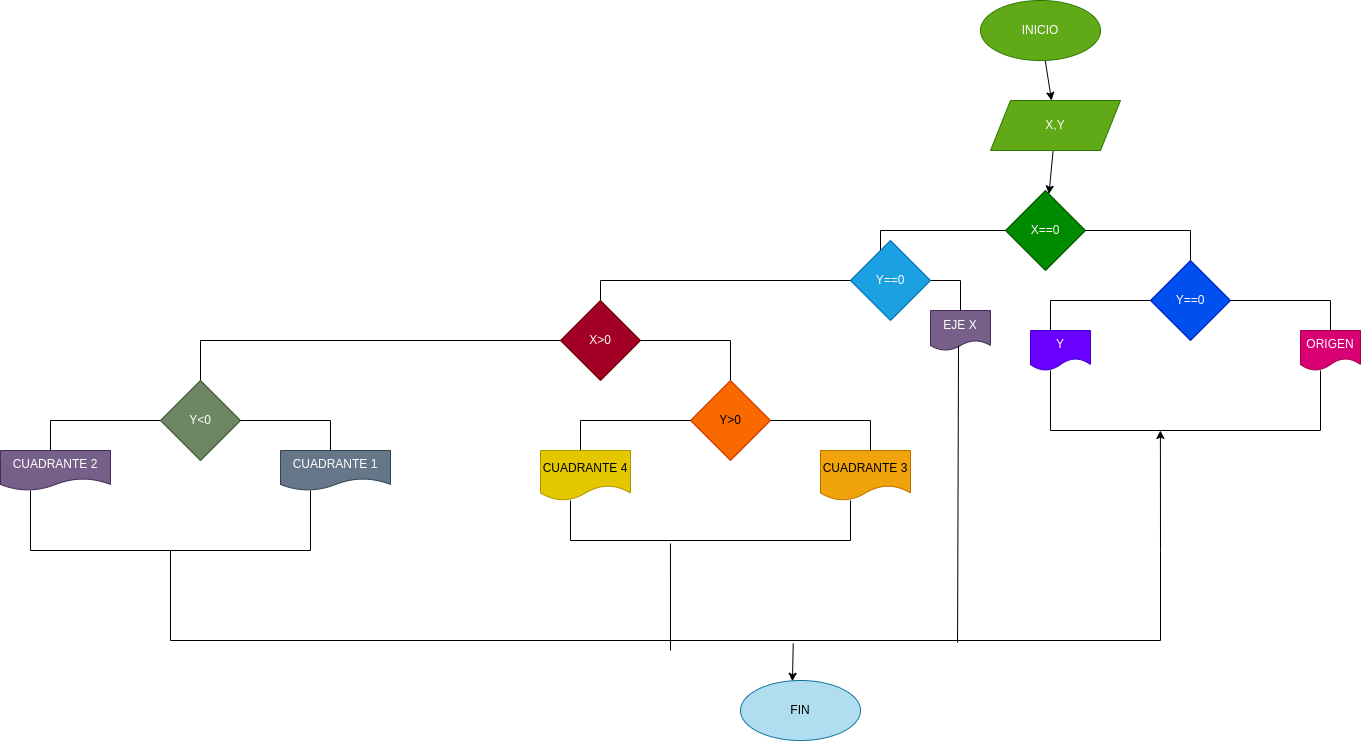

The diagram above was exported from draw.io. Its source (the exported page's mxGraphModel, read from the mxfile embedded in the PNG):
<mxGraphModel dx="2292" dy="411" grid="1" gridSize="10" guides="1" tooltips="1" connect="1" arrows="1" fold="1" page="1" pageScale="1" pageWidth="1654" pageHeight="2336" math="0" shadow="0">
  <root>
    <mxCell id="0" />
    <mxCell id="1" parent="0" />
    <mxCell id="4" value="" style="edgeStyle=none;html=1;" edge="1" parent="1" source="2" target="3">
      <mxGeometry relative="1" as="geometry" />
    </mxCell>
    <mxCell id="2" value="INICIO" style="ellipse;whiteSpace=wrap;html=1;fillColor=#60a917;fontColor=#ffffff;strokeColor=#2D7600;" vertex="1" parent="1">
      <mxGeometry x="230" y="30" width="120" height="60" as="geometry" />
    </mxCell>
    <mxCell id="6" value="" style="edgeStyle=none;html=1;" edge="1" parent="1" source="3" target="5">
      <mxGeometry relative="1" as="geometry" />
    </mxCell>
    <mxCell id="3" value="X,Y" style="shape=parallelogram;perimeter=parallelogramPerimeter;whiteSpace=wrap;html=1;fixedSize=1;fillColor=#60a917;fontColor=#ffffff;strokeColor=#2D7600;" vertex="1" parent="1">
      <mxGeometry x="240" y="130" width="130" height="50" as="geometry" />
    </mxCell>
    <mxCell id="5" value="X==0" style="rhombus;whiteSpace=wrap;html=1;fillColor=#008a00;fontColor=#ffffff;strokeColor=#005700;" vertex="1" parent="1">
      <mxGeometry x="255" y="220" width="80" height="80" as="geometry" />
    </mxCell>
    <mxCell id="11" value="" style="shape=partialRectangle;whiteSpace=wrap;html=1;bottom=0;right=0;fillColor=none;direction=south;" vertex="1" parent="1">
      <mxGeometry x="335" y="260" width="105" height="30" as="geometry" />
    </mxCell>
    <mxCell id="12" value="Y==0" style="rhombus;whiteSpace=wrap;html=1;fillColor=#0050ef;fontColor=#ffffff;strokeColor=#001DBC;" vertex="1" parent="1">
      <mxGeometry x="400" y="290" width="80" height="80" as="geometry" />
    </mxCell>
    <mxCell id="13" value="" style="shape=partialRectangle;whiteSpace=wrap;html=1;bottom=0;right=0;fillColor=none;" vertex="1" parent="1">
      <mxGeometry x="300" y="330" width="100" height="30" as="geometry" />
    </mxCell>
    <mxCell id="14" value="Y" style="shape=document;whiteSpace=wrap;html=1;boundedLbl=1;fillColor=#6a00ff;fontColor=#ffffff;strokeColor=#3700CC;" vertex="1" parent="1">
      <mxGeometry x="280" y="360" width="60" height="40" as="geometry" />
    </mxCell>
    <mxCell id="16" value="ORIGEN" style="shape=document;whiteSpace=wrap;html=1;boundedLbl=1;fillColor=#d80073;fontColor=#ffffff;strokeColor=#A50040;" vertex="1" parent="1">
      <mxGeometry x="550" y="360" width="60" height="40" as="geometry" />
    </mxCell>
    <mxCell id="17" value="" style="shape=partialRectangle;whiteSpace=wrap;html=1;bottom=0;right=0;fillColor=none;direction=south;" vertex="1" parent="1">
      <mxGeometry x="480" y="330" width="100" height="30" as="geometry" />
    </mxCell>
    <mxCell id="18" value="" style="shape=partialRectangle;whiteSpace=wrap;html=1;bottom=1;right=1;left=1;top=0;fillColor=none;routingCenterX=-0.5;" vertex="1" parent="1">
      <mxGeometry x="300" y="400" width="270" height="60" as="geometry" />
    </mxCell>
    <mxCell id="19" value="" style="shape=partialRectangle;whiteSpace=wrap;html=1;bottom=0;right=0;fillColor=none;" vertex="1" parent="1">
      <mxGeometry x="130" y="260" width="125" height="30" as="geometry" />
    </mxCell>
    <mxCell id="20" value="Y==0" style="rhombus;whiteSpace=wrap;html=1;fillColor=#1ba1e2;fontColor=#ffffff;strokeColor=#006EAF;" vertex="1" parent="1">
      <mxGeometry x="100" y="270" width="80" height="80" as="geometry" />
    </mxCell>
    <mxCell id="23" value="" style="shape=partialRectangle;whiteSpace=wrap;html=1;bottom=0;right=0;fillColor=none;" vertex="1" parent="1">
      <mxGeometry x="-150" y="310" width="250" height="20" as="geometry" />
    </mxCell>
    <mxCell id="32" value="X&amp;gt;0" style="rhombus;whiteSpace=wrap;html=1;fillColor=#a20025;fontColor=#ffffff;strokeColor=#6F0000;" vertex="1" parent="1">
      <mxGeometry x="-190" y="330" width="80" height="80" as="geometry" />
    </mxCell>
    <mxCell id="33" value="" style="shape=partialRectangle;whiteSpace=wrap;html=1;bottom=0;right=0;fillColor=none;direction=south;" vertex="1" parent="1">
      <mxGeometry x="-110" y="370" width="90" height="40" as="geometry" />
    </mxCell>
    <mxCell id="36" value="Y&amp;gt;0" style="rhombus;whiteSpace=wrap;html=1;fillColor=#fa6800;fontColor=#000000;strokeColor=#C73500;" vertex="1" parent="1">
      <mxGeometry x="-60" y="410" width="80" height="80" as="geometry" />
    </mxCell>
    <mxCell id="38" value="" style="shape=partialRectangle;whiteSpace=wrap;html=1;bottom=0;right=0;fillColor=none;" vertex="1" parent="1">
      <mxGeometry x="-170" y="450" width="110" height="30" as="geometry" />
    </mxCell>
    <mxCell id="40" value="CUADRANTE 4" style="shape=document;whiteSpace=wrap;html=1;boundedLbl=1;fillColor=#e3c800;fontColor=#000000;strokeColor=#B09500;" vertex="1" parent="1">
      <mxGeometry x="-210" y="480" width="90" height="50" as="geometry" />
    </mxCell>
    <mxCell id="41" value="CUADRANTE 3" style="shape=document;whiteSpace=wrap;html=1;boundedLbl=1;fillColor=#f0a30a;fontColor=#000000;strokeColor=#BD7000;" vertex="1" parent="1">
      <mxGeometry x="70" y="480" width="90" height="50" as="geometry" />
    </mxCell>
    <mxCell id="42" value="" style="shape=partialRectangle;whiteSpace=wrap;html=1;bottom=0;right=0;fillColor=none;direction=south;" vertex="1" parent="1">
      <mxGeometry x="20" y="450" width="100" height="30" as="geometry" />
    </mxCell>
    <mxCell id="43" value="" style="shape=partialRectangle;whiteSpace=wrap;html=1;bottom=1;right=1;left=1;top=0;fillColor=none;routingCenterX=-0.5;" vertex="1" parent="1">
      <mxGeometry x="-180" y="530" width="280" height="40" as="geometry" />
    </mxCell>
    <mxCell id="44" value="" style="shape=partialRectangle;whiteSpace=wrap;html=1;bottom=0;right=0;fillColor=none;" vertex="1" parent="1">
      <mxGeometry x="-550" y="370" width="360" height="40" as="geometry" />
    </mxCell>
    <mxCell id="45" value="Y&amp;lt;0" style="rhombus;whiteSpace=wrap;html=1;fillColor=#6d8764;fontColor=#ffffff;strokeColor=#3A5431;" vertex="1" parent="1">
      <mxGeometry x="-590" y="410" width="80" height="80" as="geometry" />
    </mxCell>
    <mxCell id="46" value="" style="shape=partialRectangle;whiteSpace=wrap;html=1;bottom=0;right=0;fillColor=none;" vertex="1" parent="1">
      <mxGeometry x="-700" y="450" width="110" height="30" as="geometry" />
    </mxCell>
    <mxCell id="47" value="CUADRANTE 2" style="shape=document;whiteSpace=wrap;html=1;boundedLbl=1;fillColor=#76608a;fontColor=#ffffff;strokeColor=#432D57;" vertex="1" parent="1">
      <mxGeometry x="-750" y="480" width="110" height="40" as="geometry" />
    </mxCell>
    <mxCell id="48" value="" style="shape=partialRectangle;whiteSpace=wrap;html=1;bottom=0;right=0;fillColor=none;direction=south;" vertex="1" parent="1">
      <mxGeometry x="-510" y="450" width="90" height="30" as="geometry" />
    </mxCell>
    <mxCell id="49" value="CUADRANTE 1" style="shape=document;whiteSpace=wrap;html=1;boundedLbl=1;fillColor=#647687;fontColor=#ffffff;strokeColor=#314354;" vertex="1" parent="1">
      <mxGeometry x="-470" y="480" width="110" height="40" as="geometry" />
    </mxCell>
    <mxCell id="50" value="" style="shape=partialRectangle;whiteSpace=wrap;html=1;bottom=1;right=1;left=1;top=0;fillColor=none;routingCenterX=-0.5;" vertex="1" parent="1">
      <mxGeometry x="-720" y="520" width="280" height="60" as="geometry" />
    </mxCell>
    <mxCell id="51" value="" style="shape=partialRectangle;whiteSpace=wrap;html=1;bottom=0;right=0;fillColor=none;direction=south;" vertex="1" parent="1">
      <mxGeometry x="180" y="310" width="30" height="30" as="geometry" />
    </mxCell>
    <mxCell id="52" value="EJE X" style="shape=document;whiteSpace=wrap;html=1;boundedLbl=1;fillColor=#76608a;fontColor=#ffffff;strokeColor=#432D57;size=0.25;" vertex="1" parent="1">
      <mxGeometry x="180" y="340" width="60" height="40" as="geometry" />
    </mxCell>
    <mxCell id="55" style="edgeStyle=none;html=1;exitX=1;exitY=0;exitDx=0;exitDy=0;entryX=0.407;entryY=1;entryDx=0;entryDy=0;entryPerimeter=0;" edge="1" parent="1" source="54" target="18">
      <mxGeometry relative="1" as="geometry" />
    </mxCell>
    <mxCell id="54" value="" style="shape=partialRectangle;whiteSpace=wrap;html=1;bottom=1;right=1;left=1;top=0;fillColor=none;routingCenterX=-0.5;" vertex="1" parent="1">
      <mxGeometry x="-580" y="580" width="990" height="90" as="geometry" />
    </mxCell>
    <mxCell id="57" value="" style="endArrow=none;html=1;entryX=0.467;entryY=0.875;entryDx=0;entryDy=0;entryPerimeter=0;exitX=0.795;exitY=1.022;exitDx=0;exitDy=0;exitPerimeter=0;" edge="1" parent="1" source="54" target="52">
      <mxGeometry width="50" height="50" relative="1" as="geometry">
        <mxPoint x="210" y="480" as="sourcePoint" />
        <mxPoint x="260" y="430" as="targetPoint" />
      </mxGeometry>
    </mxCell>
    <mxCell id="59" value="" style="endArrow=none;html=1;exitX=0.357;exitY=1.075;exitDx=0;exitDy=0;exitPerimeter=0;" edge="1" parent="1" source="43">
      <mxGeometry width="50" height="50" relative="1" as="geometry">
        <mxPoint x="-80" y="590" as="sourcePoint" />
        <mxPoint x="-80" y="680" as="targetPoint" />
      </mxGeometry>
    </mxCell>
    <mxCell id="64" value="" style="endArrow=classic;html=1;exitX=0.629;exitY=1.033;exitDx=0;exitDy=0;exitPerimeter=0;entryX=0.433;entryY=0.013;entryDx=0;entryDy=0;entryPerimeter=0;" edge="1" parent="1" source="54" target="66">
      <mxGeometry width="50" height="50" relative="1" as="geometry">
        <mxPoint x="10" y="660" as="sourcePoint" />
        <mxPoint x="46" y="720" as="targetPoint" />
      </mxGeometry>
    </mxCell>
    <mxCell id="66" value="FIN" style="ellipse;whiteSpace=wrap;html=1;fillColor=#b1ddf0;strokeColor=#10739e;" vertex="1" parent="1">
      <mxGeometry x="-10" y="710" width="120" height="60" as="geometry" />
    </mxCell>
  </root>
</mxGraphModel>